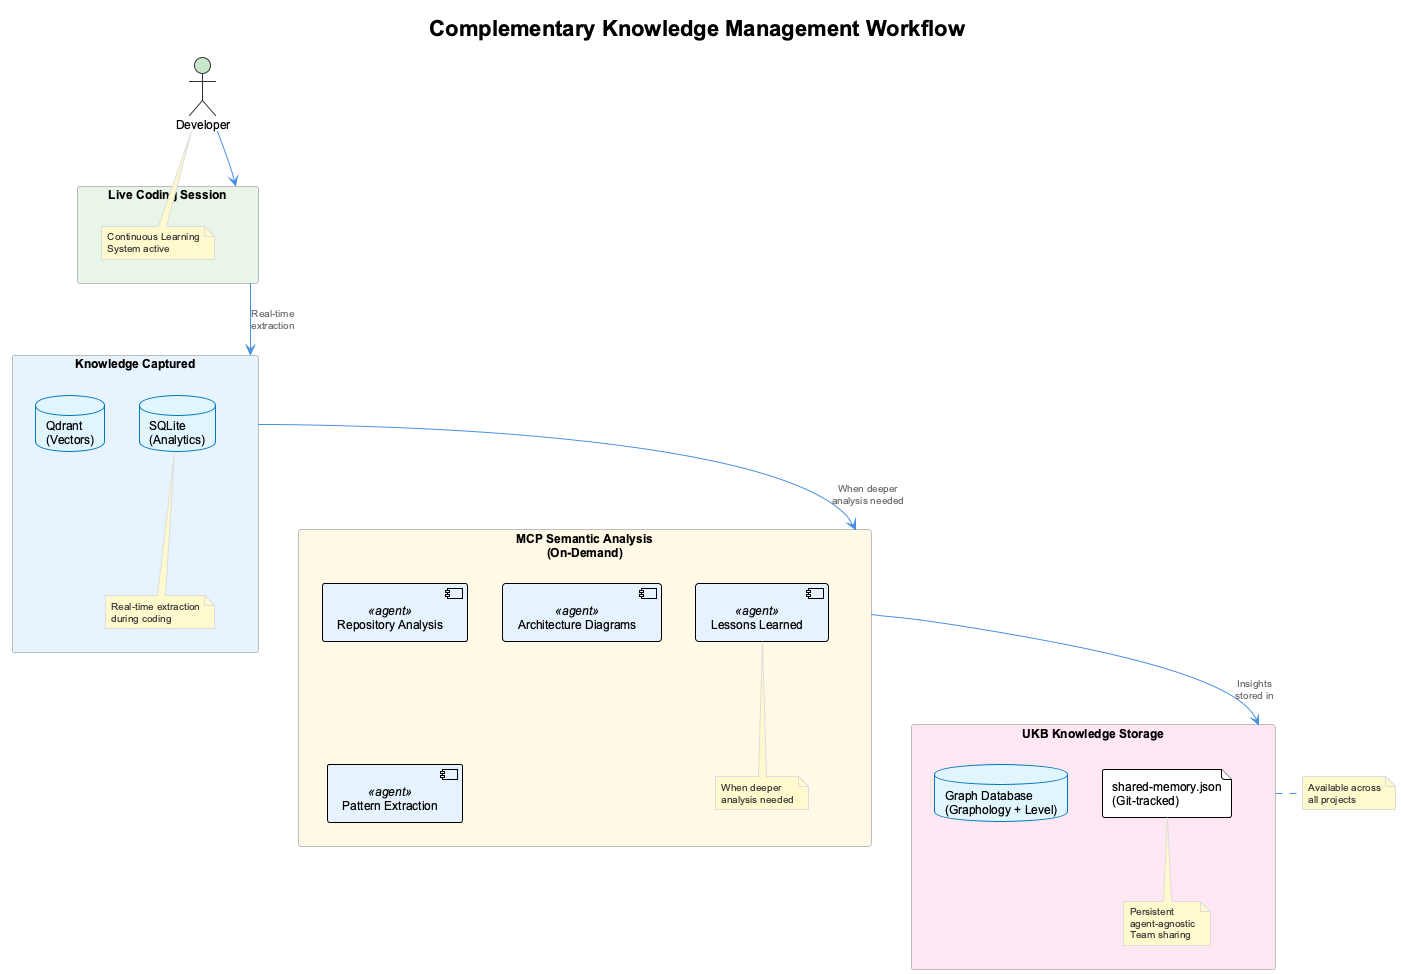

The diagram above was rendered by PlantUML. Its source (embedded in the PNG):
@startuml
!include _standard-style.puml

title Complementary Knowledge Management Workflow

actor "Developer" as dev

rectangle "Live Coding Session" as session #E8F5E8 {
  note right
    Continuous Learning
    System active
  end note
}

rectangle "Knowledge Captured" as captured #E8F4FD {
  database "Qdrant\n(Vectors)" as qdrant
  database "SQLite\n(Analytics)" as sqlite

  note bottom
    Real-time extraction
    during coding
  end note
}

rectangle "MCP Semantic Analysis\n(On-Demand)" as analysis #FFF9E6 {
  [Repository Analysis] <<agent>>
  [Architecture Diagrams] <<agent>>
  [Pattern Extraction] <<agent>>
  [Lessons Learned] <<agent>>

  note bottom
    When deeper
    analysis needed
  end note
}

rectangle "UKB Knowledge Storage" as ukb #FFE8F4 {
  database "Graph Database\n(Graphology + Level)" as graph
  file "shared-memory.json\n(Git-tracked)" as json

  note bottom
    Persistent
    agent-agnostic
    Team sharing
  end note
}

' Workflow flow
dev --> session
session -down-> captured : Real-time\nextraction
captured -down-> analysis : When deeper\nanalysis needed
analysis -down-> ukb : Insights\nstored in

' Storage note
note right of ukb
  Available across
  all projects
end note

@enduml